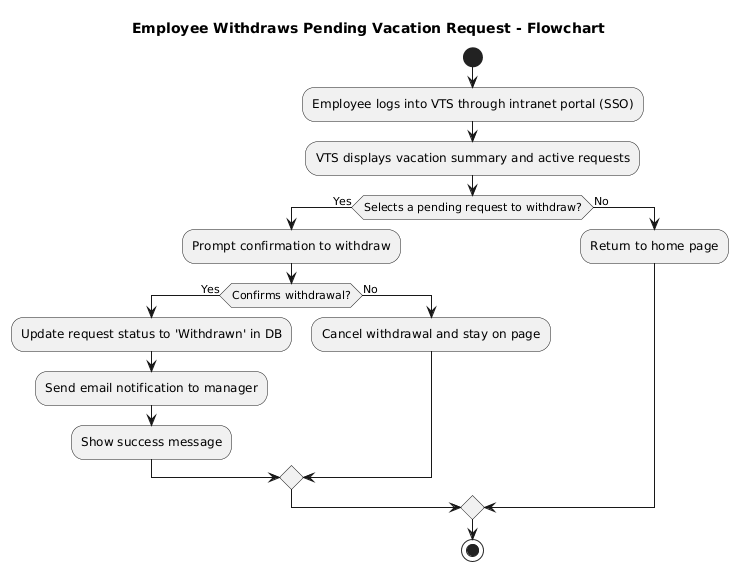

The diagram above was rendered by PlantUML. Its source (embedded in the PNG):
@startuml
title Employee Withdraws Pending Vacation Request - Flowchart

start

:Employee logs into VTS through intranet portal (SSO);
:VTS displays vacation summary and active requests;

if (Selects a pending request to withdraw?) then (Yes)
  :Prompt confirmation to withdraw;
  if (Confirms withdrawal?) then (Yes)
    :Update request status to 'Withdrawn' in DB;
    :Send email notification to manager;
    :Show success message;
  else (No)
    :Cancel withdrawal and stay on page;
  endif
else (No)
  :Return to home page;
endif

stop
@enduml